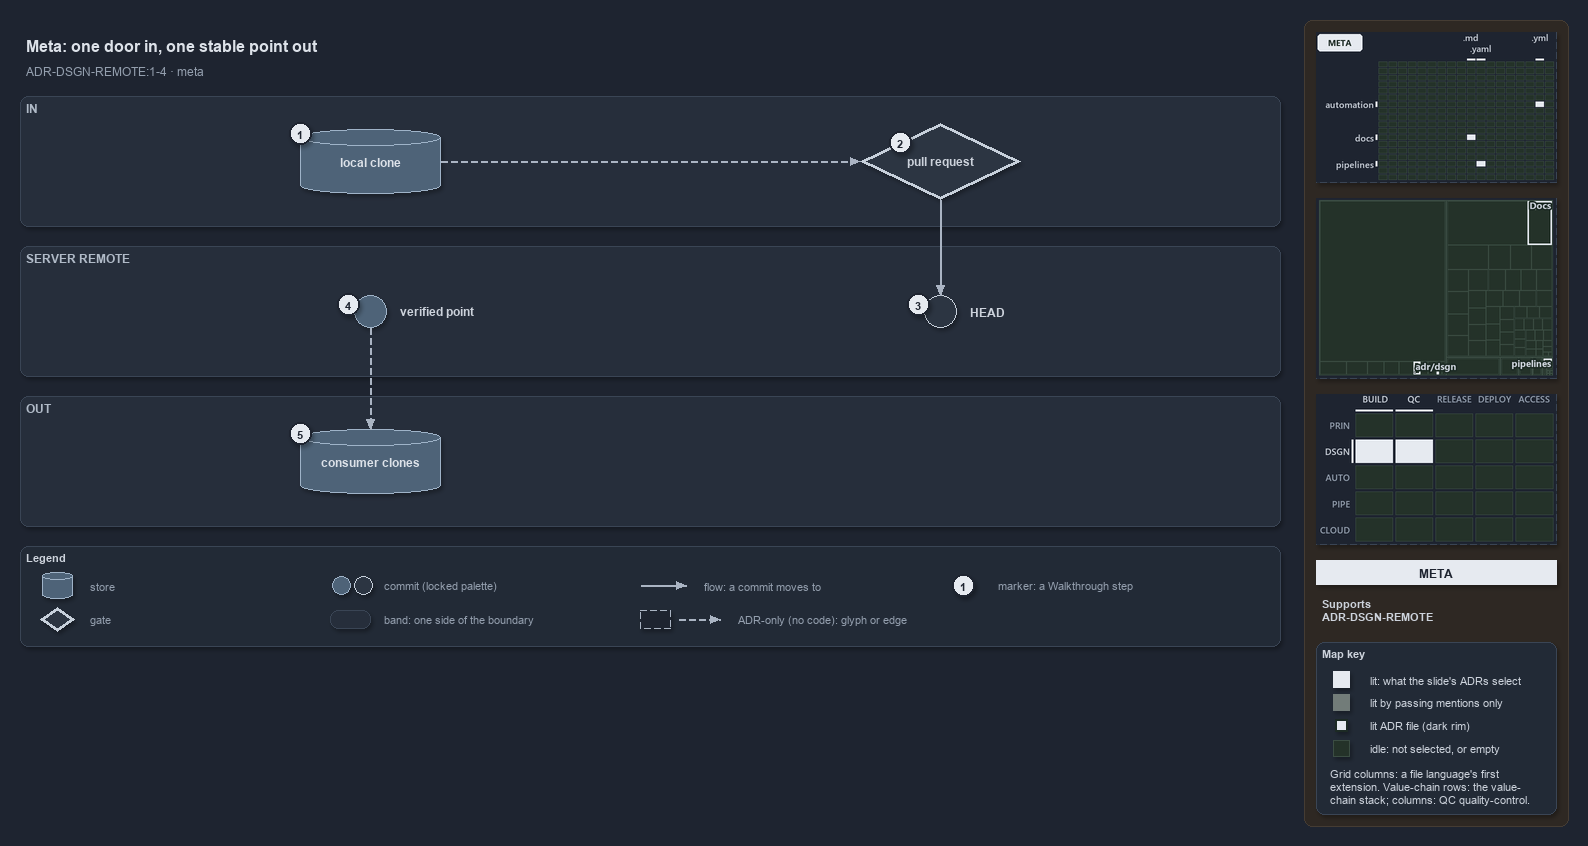

The diagram above was exported from draw.io. Its source (the exported page's mxGraphModel, read from the mxfile embedded in the PNG):
<mxGraphModel dx="1024" dy="768" grid="0" gridSize="10" guides="1" tooltips="1" connect="1" arrows="1" fold="1" page="1" pageScale="1" pageWidth="1572" pageHeight="650" background="#1E2430" math="0" shadow="1">
  <root>
    <mxCell id="0" />
    <mxCell id="1" parent="0" />
    <mxCell id="sidebar-bg" value="" style="rounded=1;arcSize=2;html=1;fillColor=#2E2823;strokeColor=#453C33;shadow=0;" vertex="1" parent="1">
      <mxGeometry x="1304" y="4" width="264" height="806" as="geometry" />
    </mxCell>
    <mxCell id="title" value="Meta: one door in, one stable point out" style="text;html=1;align=left;verticalAlign=middle;fontSize=16;fontStyle=1;fontColor=#DDE2E9;" vertex="1" parent="1">
      <mxGeometry x="20" y="14" width="1260" height="30" as="geometry" />
    </mxCell>
    <mxCell id="subtitle" value="ADR-DSGN-REMOTE:1-4 &amp;#183; meta" style="text;html=1;align=left;verticalAlign=middle;fontSize=12;fontColor=#949FAE;" vertex="1" parent="1">
      <mxGeometry x="20" y="44" width="1240" height="20" as="geometry" />
    </mxCell>
    <mxCell id="band-in" value="IN" style="rounded=1;html=1;arcSize=3;fillColor=#262E3B;strokeColor=#3A4555;verticalAlign=top;align=left;spacingLeft=8;fontStyle=1;fontSize=12;fontColor=#B0BAC7;" vertex="1" parent="1">
      <mxGeometry x="20" y="80" width="1260" height="130" as="geometry" />
    </mxCell>
    <mxCell id="band-server" value="SERVER REMOTE" style="rounded=1;html=1;arcSize=3;fillColor=#262E3B;strokeColor=#3A4555;verticalAlign=top;align=left;spacingLeft=8;fontStyle=1;fontSize=12;fontColor=#B0BAC7;" vertex="1" parent="1">
      <mxGeometry x="20" y="230" width="1260" height="130" as="geometry" />
    </mxCell>
    <mxCell id="band-out" value="OUT" style="rounded=1;html=1;arcSize=3;fillColor=#262E3B;strokeColor=#3A4555;verticalAlign=top;align=left;spacingLeft=8;fontStyle=1;fontSize=12;fontColor=#B0BAC7;" vertex="1" parent="1">
      <mxGeometry x="20" y="380" width="1260" height="130" as="geometry" />
    </mxCell>
    <mxCell id="clone" value="&lt;b&gt;local clone&lt;/b&gt;" style="shape=cylinder3;boundedLbl=1;backgroundOutline=1;size=8;whiteSpace=wrap;html=1;fillColor=#4E6378;strokeColor=#9FB3C8;fontSize=12;fontColor=#DDE2E9;" vertex="1" parent="1">
      <mxGeometry x="300" y="113" width="140" height="64" as="geometry" />
    </mxCell>
    <mxCell id="pr" value="&lt;b&gt;pull request&lt;/b&gt;" style="rhombus;whiteSpace=wrap;html=1;fillColor=#2C3542;strokeColor=#C7D0DB;strokeWidth=3;fontSize=12;fontColor=#CDD3DC;" vertex="1" parent="1">
      <mxGeometry x="860" y="107" width="160" height="76" as="geometry" />
    </mxCell>
    <mxCell id="head" value="" style="ellipse;html=1;fillColor=#2C3542;strokeColor=#C7D0DB;strokeWidth=1.5;fontStyle=1;fontSize=11;fontColor=#CDD3DC;" vertex="1" parent="1">
      <mxGeometry x="924" y="279" width="32" height="32" as="geometry" />
    </mxCell>
    <mxCell id="head-name" value="&lt;b&gt;HEAD&lt;/b&gt;" style="text;html=1;align=left;verticalAlign=middle;fontSize=12;fontStyle=1;fontColor=#CDD3DC;" vertex="1" parent="1">
      <mxGeometry x="964" y="285" width="160" height="20" as="geometry" />
    </mxCell>
    <mxCell id="verified" value="" style="ellipse;html=1;fillColor=#4E6378;strokeColor=#9FB3C8;strokeWidth=1.5;fontStyle=1;fontSize=11;fontColor=#CDD3DC;" vertex="1" parent="1">
      <mxGeometry x="354" y="279" width="32" height="32" as="geometry" />
    </mxCell>
    <mxCell id="verified-name" value="&lt;b&gt;verified point&lt;/b&gt;" style="text;html=1;align=left;verticalAlign=middle;fontSize=12;fontStyle=1;fontColor=#CDD3DC;" vertex="1" parent="1">
      <mxGeometry x="394" y="285" width="160" height="20" as="geometry" />
    </mxCell>
    <mxCell id="consumers" value="&lt;b&gt;consumer clones&lt;/b&gt;" style="shape=cylinder3;boundedLbl=1;backgroundOutline=1;size=8;whiteSpace=wrap;html=1;fillColor=#4E6378;strokeColor=#9FB3C8;fontSize=12;fontColor=#DDE2E9;" vertex="1" parent="1">
      <mxGeometry x="300" y="413" width="140" height="64" as="geometry" />
    </mxCell>
    <mxCell id="p-edge-clone-pr-a" value="" style="text;html=1;strokeColor=none;fillColor=none;" vertex="1" parent="1">
      <mxGeometry x="440" y="145" width="1" height="1" as="geometry" />
    </mxCell>
    <mxCell id="p-edge-clone-pr-b" value="" style="text;html=1;strokeColor=none;fillColor=none;" vertex="1" parent="1">
      <mxGeometry x="860" y="145" width="1" height="1" as="geometry" />
    </mxCell>
    <mxCell id="edge-clone-pr" value="" style="edgeStyle=orthogonalEdgeStyle;rounded=1;html=1;fontSize=10;endArrow=block;strokeColor=#AAB4C3;dashed=1;fontColor=#CDD3DC;shadow=0;" edge="1" parent="1" source="p-edge-clone-pr-a" target="p-edge-clone-pr-b">
      <mxGeometry relative="1" as="geometry" />
    </mxCell>
    <mxCell id="p-edge-pr-head-a" value="" style="text;html=1;strokeColor=none;fillColor=none;" vertex="1" parent="1">
      <mxGeometry x="940" y="183" width="1" height="1" as="geometry" />
    </mxCell>
    <mxCell id="p-edge-pr-head-b" value="" style="text;html=1;strokeColor=none;fillColor=none;" vertex="1" parent="1">
      <mxGeometry x="940" y="279" width="1" height="1" as="geometry" />
    </mxCell>
    <mxCell id="edge-pr-head" value="" style="edgeStyle=orthogonalEdgeStyle;rounded=1;html=1;fontSize=10;endArrow=block;strokeColor=#AAB4C3;fontColor=#CDD3DC;shadow=0;" edge="1" parent="1" source="p-edge-pr-head-a" target="p-edge-pr-head-b">
      <mxGeometry relative="1" as="geometry" />
    </mxCell>
    <mxCell id="p-edge-verified-consumers-a" value="" style="text;html=1;strokeColor=none;fillColor=none;" vertex="1" parent="1">
      <mxGeometry x="370" y="311" width="1" height="1" as="geometry" />
    </mxCell>
    <mxCell id="p-edge-verified-consumers-b" value="" style="text;html=1;strokeColor=none;fillColor=none;" vertex="1" parent="1">
      <mxGeometry x="370" y="413" width="1" height="1" as="geometry" />
    </mxCell>
    <mxCell id="edge-verified-consumers" value="" style="edgeStyle=orthogonalEdgeStyle;rounded=1;html=1;fontSize=10;endArrow=block;strokeColor=#AAB4C3;dashed=1;fontColor=#CDD3DC;shadow=0;" edge="1" parent="1" source="p-edge-verified-consumers-a" target="p-edge-verified-consumers-b">
      <mxGeometry relative="1" as="geometry" />
    </mxCell>
    <mxCell id="mark-1" value="1" style="ellipse;html=1;fillColor=#E6EAF0;strokeColor=#1E2430;strokeWidth=2;fontColor=#1E2430;fontStyle=1;fontSize=11;" vertex="1" parent="1">
      <mxGeometry x="289" y="106" width="22" height="22" as="geometry" />
    </mxCell>
    <mxCell id="mark-2" value="2" style="ellipse;html=1;fillColor=#E6EAF0;strokeColor=#1E2430;strokeWidth=2;fontColor=#1E2430;fontStyle=1;fontSize=11;" vertex="1" parent="1">
      <mxGeometry x="889.0" y="115.0" width="22" height="22" as="geometry" />
    </mxCell>
    <mxCell id="mark-3" value="3" style="ellipse;html=1;fillColor=#E6EAF0;strokeColor=#1E2430;strokeWidth=2;fontColor=#1E2430;fontStyle=1;fontSize=11;" vertex="1" parent="1">
      <mxGeometry x="907" y="277" width="22" height="22" as="geometry" />
    </mxCell>
    <mxCell id="mark-4" value="4" style="ellipse;html=1;fillColor=#E6EAF0;strokeColor=#1E2430;strokeWidth=2;fontColor=#1E2430;fontStyle=1;fontSize=11;" vertex="1" parent="1">
      <mxGeometry x="337" y="277" width="22" height="22" as="geometry" />
    </mxCell>
    <mxCell id="mark-5" value="5" style="ellipse;html=1;fillColor=#E6EAF0;strokeColor=#1E2430;strokeWidth=2;fontColor=#1E2430;fontStyle=1;fontSize=11;" vertex="1" parent="1">
      <mxGeometry x="289" y="406" width="22" height="22" as="geometry" />
    </mxCell>
    <mxCell id="legend" value="&lt;b&gt;Legend&lt;/b&gt;" style="rounded=1;whiteSpace=wrap;html=1;arcSize=6;fillColor=#222A36;strokeColor=#3A4555;align=left;verticalAlign=top;spacing=8;fontSize=11;fontColor=#CDD3DC;" vertex="1" parent="1">
      <mxGeometry x="20" y="530" width="1260" height="100" as="geometry" />
    </mxCell>
    <mxCell id="legend-0" value="" style="shape=cylinder3;boundedLbl=1;backgroundOutline=1;size=8;whiteSpace=wrap;html=1;fillColor=#4E6378;strokeColor=#9FB3C8;fontSize=12;fontColor=#DDE2E9;" vertex="1" parent="1">
      <mxGeometry x="42" y="556" width="30" height="26" as="geometry" />
    </mxCell>
    <mxCell id="legend-0-text" value="store" style="text;html=1;align=left;verticalAlign=middle;fontSize=11;fontColor=#949FAE;" vertex="1" parent="1">
      <mxGeometry x="84" y="559" width="260" height="20" as="geometry" />
    </mxCell>
    <mxCell id="legend-1" value="" style="rhombus;whiteSpace=wrap;html=1;fillColor=#2C3542;strokeColor=#C7D0DB;strokeWidth=3;fontSize=12;fontColor=#CDD3DC;" vertex="1" parent="1">
      <mxGeometry x="40" y="591" width="34" height="24" as="geometry" />
    </mxCell>
    <mxCell id="legend-1-text" value="gate" style="text;html=1;align=left;verticalAlign=middle;fontSize=11;fontColor=#949FAE;" vertex="1" parent="1">
      <mxGeometry x="84" y="593" width="260" height="20" as="geometry" />
    </mxCell>
    <mxCell id="legend-2" value="" style="ellipse;html=1;fillColor=#4E6378;strokeColor=#9FB3C8;strokeWidth=1.5;fontStyle=1;fontSize=11;fontColor=#CDD3DC;" vertex="1" parent="1">
      <mxGeometry x="332" y="560" width="18" height="18" as="geometry" />
    </mxCell>
    <mxCell id="legend-2b" value="" style="ellipse;html=1;fillColor=#2C3542;strokeColor=#C7D0DB;strokeWidth=1.5;fontStyle=1;fontSize=11;fontColor=#CDD3DC;" vertex="1" parent="1">
      <mxGeometry x="354" y="560" width="18" height="18" as="geometry" />
    </mxCell>
    <mxCell id="legend-2-text" value="commit (locked palette)" style="text;html=1;align=left;verticalAlign=middle;fontSize=11;fontColor=#949FAE;" vertex="1" parent="1">
      <mxGeometry x="378" y="559" width="260" height="20" as="geometry" />
    </mxCell>
    <mxCell id="legend-3" value="" style="rounded=1;html=1;arcSize=3;fillColor=#262E3B;strokeColor=#3A4555;" vertex="1" parent="1">
      <mxGeometry x="330" y="594" width="40" height="18" as="geometry" />
    </mxCell>
    <mxCell id="legend-3-text" value="band: one side of the boundary" style="text;html=1;align=left;verticalAlign=middle;fontSize=11;fontColor=#949FAE;" vertex="1" parent="1">
      <mxGeometry x="378" y="593" width="260" height="20" as="geometry" />
    </mxCell>
    <mxCell id="p-legend-4-a" value="" style="text;html=1;strokeColor=none;fillColor=none;" vertex="1" parent="1">
      <mxGeometry x="640" y="569" width="1" height="1" as="geometry" />
    </mxCell>
    <mxCell id="p-legend-4-b" value="" style="text;html=1;strokeColor=none;fillColor=none;" vertex="1" parent="1">
      <mxGeometry x="686" y="569" width="1" height="1" as="geometry" />
    </mxCell>
    <mxCell id="legend-4" value="" style="edgeStyle=orthogonalEdgeStyle;rounded=1;html=1;fontSize=10;endArrow=block;strokeColor=#AAB4C3;fontColor=#CDD3DC;shadow=0;" edge="1" parent="1" source="p-legend-4-a" target="p-legend-4-b">
      <mxGeometry relative="1" as="geometry" />
    </mxCell>
    <mxCell id="legend-4-text" value="flow: a commit moves to" style="text;html=1;align=left;verticalAlign=middle;fontSize=11;fontColor=#949FAE;" vertex="1" parent="1">
      <mxGeometry x="698" y="559" width="260" height="20" as="geometry" />
    </mxCell>
    <mxCell id="legend-5" value="" style="rounded=0;html=1;fillColor=#1E2430;strokeColor=#AAB4C3;dashed=1;" vertex="1" parent="1">
      <mxGeometry x="640" y="594" width="30" height="18" as="geometry" />
    </mxCell>
    <mxCell id="p-legend-5e-a" value="" style="text;html=1;strokeColor=none;fillColor=none;" vertex="1" parent="1">
      <mxGeometry x="678" y="603" width="1" height="1" as="geometry" />
    </mxCell>
    <mxCell id="p-legend-5e-b" value="" style="text;html=1;strokeColor=none;fillColor=none;" vertex="1" parent="1">
      <mxGeometry x="720" y="603" width="1" height="1" as="geometry" />
    </mxCell>
    <mxCell id="legend-5e" value="" style="edgeStyle=orthogonalEdgeStyle;rounded=1;html=1;fontSize=10;endArrow=block;strokeColor=#AAB4C3;dashed=1;fontColor=#CDD3DC;shadow=0;" edge="1" parent="1" source="p-legend-5e-a" target="p-legend-5e-b">
      <mxGeometry relative="1" as="geometry" />
    </mxCell>
    <mxCell id="legend-5-text" value="ADR-only (no code): glyph or edge" style="text;html=1;align=left;verticalAlign=middle;fontSize=11;fontColor=#949FAE;" vertex="1" parent="1">
      <mxGeometry x="732" y="593" width="260" height="20" as="geometry" />
    </mxCell>
    <mxCell id="legend-6" value="1" style="ellipse;html=1;fillColor=#E6EAF0;strokeColor=#1E2430;strokeWidth=2;fontColor=#1E2430;fontStyle=1;fontSize=11;" vertex="1" parent="1">
      <mxGeometry x="952" y="558" width="22" height="22" as="geometry" />
    </mxCell>
    <mxCell id="legend-6-text" value="marker: a Walkthrough step" style="text;html=1;align=left;verticalAlign=middle;fontSize=11;fontColor=#949FAE;" vertex="1" parent="1">
      <mxGeometry x="992" y="559" width="260" height="20" as="geometry" />
    </mxCell>
    <mxCell id="minimap-grid" value="" style="shape=image;html=1;imageAspect=0;aspect=fixed;verticalLabelPosition=bottom;strokeColor=#3A4555;dashed=1;fillColor=#222A36;image=data:image/png,(base64 omitted: 9124 chars);" vertex="1" parent="1">
      <mxGeometry x="1316" y="16" width="240" height="150" as="geometry" />
    </mxCell>
    <mxCell id="minimap-tree" value="" style="shape=image;html=1;imageAspect=0;aspect=fixed;verticalLabelPosition=bottom;strokeColor=#3A4555;dashed=1;fillColor=#222A36;image=data:image/png,(base64 omitted: 9772 chars);" vertex="1" parent="1">
      <mxGeometry x="1316" y="182" width="240" height="180" as="geometry" />
    </mxCell>
    <mxCell id="minimap-chain" value="" style="shape=image;html=1;imageAspect=0;aspect=fixed;verticalLabelPosition=bottom;strokeColor=#3A4555;dashed=1;fillColor=#222A36;image=data:image/png,(base64 omitted: 12860 chars);" vertex="1" parent="1">
      <mxGeometry x="1316" y="378" width="240" height="150" as="geometry" />
    </mxCell>
    <mxCell id="lens-badge" value="META" style="rounded=0;whiteSpace=wrap;html=1;align=center;verticalAlign=middle;fontSize=12;fontStyle=1;fontColor=#1E2430;fillColor=#E6EAF0;strokeColor=none;" vertex="1" parent="1">
      <mxGeometry x="1316" y="544" width="240" height="24" as="geometry" />
    </mxCell>
    <mxCell id="supports" value="&lt;b&gt;Supports&lt;/b&gt;&lt;br&gt;ADR-DSGN-REMOTE" style="text;html=1;whiteSpace=wrap;align=left;verticalAlign=top;fontSize=11;fontColor=#CDD3DC;" vertex="1" parent="1">
      <mxGeometry x="1316" y="576" width="240" height="38" as="geometry" />
    </mxCell>
    <mxCell id="mapkey" value="&lt;b&gt;Map key&lt;/b&gt;" style="rounded=1;arcSize=6;whiteSpace=wrap;html=1;align=left;verticalAlign=top;fontSize=11;fontColor=#CDD3DC;fillColor=#222A36;strokeColor=#3A4555;spacingLeft=8;spacingTop=2;" vertex="1" parent="1">
      <mxGeometry x="1316" y="626" width="240" height="172" as="geometry" />
    </mxCell>
    <mxCell id="mapkey-lit" value="" style="rounded=0;html=1;fillColor=#E6EAF0;strokeColor=#E6EAF0;" vertex="1" parent="1">
      <mxGeometry x="1333.0" y="655.0" width="16" height="16" as="geometry" />
    </mxCell>
    <mxCell id="mapkey-lit-text" value="lit: what the slide's ADRs select" style="text;html=1;align=left;verticalAlign=middle;fontSize=11;fontColor=#CDD3DC;" vertex="1" parent="1">
      <mxGeometry x="1364" y="653" width="184" height="20" as="geometry" />
    </mxCell>
    <mxCell id="mapkey-touched" value="" style="rounded=0;html=1;fillColor=#727C79;strokeColor=#727C79;" vertex="1" parent="1">
      <mxGeometry x="1333.0" y="678.0" width="16" height="16" as="geometry" />
    </mxCell>
    <mxCell id="mapkey-touched-text" value="lit by passing mentions only" style="text;html=1;align=left;verticalAlign=middle;fontSize=11;fontColor=#CDD3DC;" vertex="1" parent="1">
      <mxGeometry x="1364" y="676" width="184" height="20" as="geometry" />
    </mxCell>
    <mxCell id="mapkey-adr" value="" style="rounded=0;html=1;fillColor=#E6EAF0;strokeColor=#1C2A24;strokeWidth=2;" vertex="1" parent="1">
      <mxGeometry x="1335.0" y="703.0" width="12" height="12" as="geometry" />
    </mxCell>
    <mxCell id="mapkey-adr-text" value="lit ADR file (dark rim)" style="text;html=1;align=left;verticalAlign=middle;fontSize=11;fontColor=#CDD3DC;" vertex="1" parent="1">
      <mxGeometry x="1364" y="699" width="184" height="20" as="geometry" />
    </mxCell>
    <mxCell id="mapkey-idle" value="" style="rounded=0;html=1;fillColor=#243229;strokeColor=#3B4D43;" vertex="1" parent="1">
      <mxGeometry x="1333.0" y="724.0" width="16" height="16" as="geometry" />
    </mxCell>
    <mxCell id="mapkey-idle-text" value="idle: not selected, or empty" style="text;html=1;align=left;verticalAlign=middle;fontSize=11;fontColor=#CDD3DC;" vertex="1" parent="1">
      <mxGeometry x="1364" y="722" width="184" height="20" as="geometry" />
    </mxCell>
    <mxCell id="mapkey-codes" value="Grid columns: a file language's first&lt;br&gt;extension. Value-chain rows: the value-&lt;br&gt;chain stack; columns: QC quality-control." style="text;html=1;align=left;verticalAlign=top;whiteSpace=wrap;fontSize=11;fontColor=#CDD3DC;" vertex="1" parent="1">
      <mxGeometry x="1324" y="746" width="224" height="46" as="geometry" />
    </mxCell>
  </root>
</mxGraphModel>